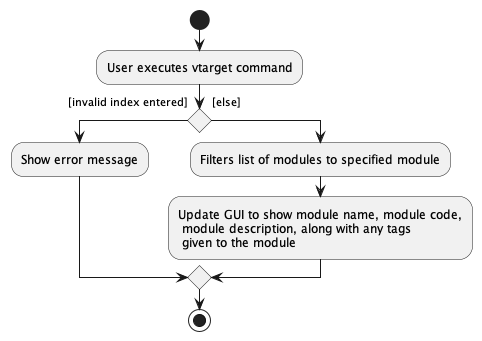

The diagram above was rendered by PlantUML. Its source (embedded in the PNG):
@startuml
start
:User executes vtarget command;

'Since the beta syntax does not support placing the condition outside the
'diamond we place it as the true branch instead.

if () then ([invalid index entered]
)
:Show error message;
else ([else]
)
    :Filters list of modules to specified module;
    :Update GUI to show module name, module code,
     module description, along with any tags
     given to the module;
endif
stop
@enduml